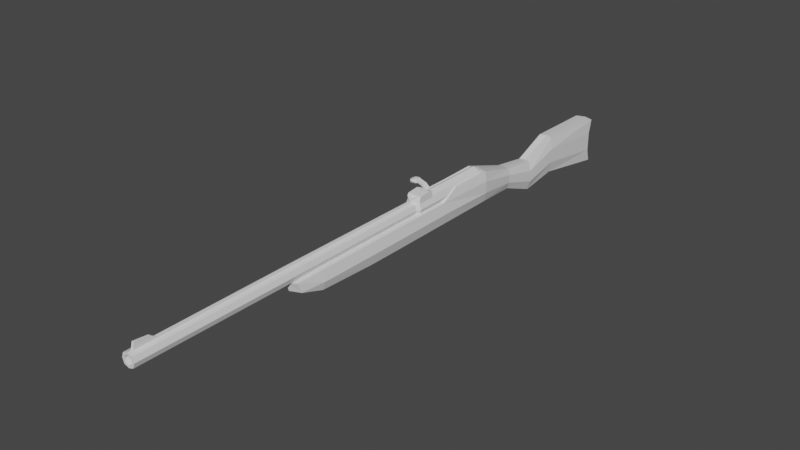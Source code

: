 # Source: rifle.blend  (saved by Blender 2.80.75; exported with 4.5.12 LTS)
import bpy
from mathutils import Matrix  # noqa: F401  (used for matrix-valued properties, if any)

bpy.ops.wm.read_factory_settings(use_empty=True)
scene = bpy.context.scene
scene.name = 'Scene'

# ---- collections
col_collection = bpy.data.collections.new('Collection'); scene.collection.children.link(col_collection)

# ---- materials (node trees are filled in below, after node groups)
mat_material = bpy.data.materials.new('Material')
mat_material.alpha_threshold = 0.0
mat_material.use_transparent_shadow = False
mat_material.line_color = (0.0, 0.0, 0.0, 1.0)

# ---- material node trees
mat_material.use_nodes = True; mat_material.node_tree.nodes.clear()
_N = mat_material.node_tree.nodes; _L = mat_material.node_tree.links
n0 = _N.new('ShaderNodeOutputMaterial'); n0.name = 'Material Output'; n0.location = (300, 300)
n1 = _N.new('ShaderNodeBsdfPrincipled'); n1.name = 'Principled BSDF'; n1.location = (10, 300)
n1.distribution = 'GGX'
n1.subsurface_method = 'BURLEY'
n1.inputs[2].default_value = 0.4
n1.inputs[3].default_value = 1.45
n1.inputs[27].default_value = (0.0, 0.0, 0.0, 1.0)
n1.inputs[28].default_value = 1.0
_L.new(n1.outputs[0], n0.inputs[0])
n0.is_active_output = True

# ---- world
world_world = bpy.data.worlds.new('World'); scene.world = world_world
world_world.use_nodes = True; world_world.node_tree.nodes.clear()
_N = world_world.node_tree.nodes; _L = world_world.node_tree.links
n0 = _N.new('ShaderNodeOutputWorld'); n0.name = 'World Output'; n0.location = (300, 300)
n1 = _N.new('ShaderNodeBackground'); n1.name = 'Background'; n1.location = (10, 300)
n1.inputs[0].default_value = (0.05088, 0.05088, 0.05088, 1.0)
_L.new(n1.outputs[0], n0.inputs[0])
n0.is_active_output = True
world_world.color = (0.05088, 0.05088, 0.05088)
world_world.use_sun_shadow = False
world_world.sun_shadow_jitter_overblur = 0.0

# ---- meshes
me_cube = bpy.data.meshes.new('Cube')
me_cube.from_pydata([(0.07654, -0.2727, -0.07597), (0.07499, 0.9576, -0.07906), (0.07654, -0.004881, -0.07755), (0.07654, -0.7087, -0.05847), (0.07654, 0.4951, -0.07754), (0.07448, 0.968, 0.1508), (0.09491, -0.266, 0.000433), (0.09441, 0.9567, -0.007639), (0.09491, -0.0007509, 0.000433), (0.09338, -0.7006, 0.002027), (0.09521, 0.4966, 0.001437), (0.07603, -0.8884, 0.001639), (0.07654, -0.2727, 0.07868), (0.09318, 0.9566, 0.0807), (0.07685, -0.004853, 0.08021), (0.07603, -0.7112, 0.07817), (0.08042, 0.4835, 0.08258), (0.0694, -0.9167, 0.07231), (0.0698, 0.6332, 0.1488), (0.04266, 1.298, -0.109), (0.04266, 1.298, 0.05211), (0.06052, 1.296, -0.05835), (0.06052, 1.296, 0.002598), (0.04239, 1.573, -0.2155), (0.04239, 1.573, 0.01227), (0.0659, 1.568, -0.1439), (0.0659, 1.568, -0.05676), (0.05221, 1.854, -0.1633), (0.05221, 1.854, 0.1172), (0.07109, 1.843, -0.07627), (0.07109, 1.843, 0.03167), (0.0694, 2.413, -0.248), (0.0694, 2.413, 0.09867), (0.07603, 2.377, -0.1496), (0.07603, 2.377, -0.006751), (0.0, -0.2958, -0.07667), (0.0, 0.9599, -0.07984), (0.0, -0.01915, -0.0783), (0.0, -0.7393, -0.05883), (0.0, 0.4897, -0.07829), (0.0, 0.9707, 0.1535), (0.0, -0.3025, 0.001145), (0.0, 0.9608, -0.007016), (0.0, -0.02328, 0.001145), (0.0, -0.7475, 0.002764), (0.0, 0.4881, -0.01331), (0.0, -0.9213, 0.002082), (0.0, -0.2958, 0.08033), (0.0, 0.9609, 0.08361), (0.0, -0.01917, 0.08193), (0.0, -0.7412, 0.07976), (0.0, 0.4782, 0.08488), (0.0, -0.9436, 0.07349), (0.0, 0.6315, 0.1514), (0.0, 1.305, -0.1104), (0.0, 1.305, 0.05355), (0.0, 1.307, -0.05912), (0.0, 1.307, 0.003543), (0.0, 1.586, -0.2185), (0.0, 1.586, 0.0129), (0.0, 1.59, -0.1472), (0.0, 1.59, -0.05772), (0.0, 1.873, -0.1667), (0.0, 1.873, 0.1183), (0.0, 1.872, -0.07938), (0.0, 1.872, 0.03138), (0.0, 2.434, -0.2513), (0.0, 2.434, 0.09946), (0.0, 2.403, -0.1523), (0.0, 2.403, -0.007268)], [], [(3, 9, 11), (0, 6, 9, 3), (1, 7, 10, 4), (4, 10, 8, 2), (2, 8, 6, 0), (9, 15, 17, 11), (6, 12, 15, 9), (7, 13, 16, 10), (10, 16, 14, 8), (8, 14, 12, 6), (13, 5, 18, 16), (13, 22, 20, 5), (7, 21, 22, 13), (1, 19, 21, 7), (22, 26, 24, 20), (21, 25, 26, 22), (19, 23, 25, 21), (26, 30, 28, 24), (25, 29, 30, 26), (23, 27, 29, 25), (30, 34, 32, 28), (29, 33, 34, 30), (27, 31, 33, 29), (38, 46, 44), (35, 38, 44, 41), (36, 39, 45, 42), (39, 37, 43, 45), (37, 35, 41, 43), (44, 46, 52, 50), (41, 44, 50, 47), (42, 45, 51, 48), (45, 43, 49, 51), (43, 41, 47, 49), (48, 51, 53, 40), (48, 40, 55, 57), (42, 48, 57, 56), (36, 42, 56, 54), (57, 55, 59, 61), (56, 57, 61, 60), (54, 56, 60, 58), (61, 59, 63, 65), (60, 61, 65, 64), (58, 60, 64, 62), (65, 63, 67, 69), (64, 65, 69, 68), (62, 64, 68, 66), (16, 18, 53, 51), (23, 19, 54, 58), (17, 15, 50, 52), (19, 1, 36, 54), (33, 31, 66, 68), (11, 17, 52, 46), (34, 33, 68, 69), (1, 4, 39, 36), (32, 34, 69, 67), (2, 0, 35, 37), (28, 32, 67, 63), (24, 28, 63, 59), (20, 24, 59, 55), (0, 3, 38, 35), (12, 14, 49, 47), (5, 20, 55, 40), (3, 11, 46, 38), (4, 2, 37, 39), (15, 12, 47, 50), (18, 5, 40, 53), (31, 27, 62, 66), (14, 16, 51, 49), (27, 23, 58, 62)])
_uv = me_cube.uv_layers.new(name='UVMap')
_uv.uv.foreach_set('vector', [0.0, 0.0, 0.0, 0.0, 0.0, 0.0, 0.0, 0.0, 0.0, 0.0, 0.0, 0.0, 0.0, 0.0, 0.0, 0.0, 0.0, 0.0, 0.0, 0.0, 0.0, 0.0, 0.0, 0.0, 0.0, 0.0, 0.0, 0.0, 0.0, 0.0, 0.0, 0.0, 0.0, 0.0, 0.0, 0.0, 0.0, 0.0, 0.0, 0.0, 0.0, 0.0, 0.0, 0.0, 0.0, 0.0, 0.0, 0.0, 0.0, 0.0, 0.0, 0.0, 0.0, 0.0, 0.0, 0.0, 0.0, 0.0, 0.0, 0.0, 0.0, 0.0, 0.0, 0.0, 0.0, 0.0, 0.0, 0.0, 0.0, 0.0, 0.0, 0.0, 0.0, 0.0, 0.0, 0.0, 0.0, 0.0, 0.0, 0.0, 0.0, 0.0, 0.0, 0.0, 0.0, 0.0, 0.0, 0.0, 0.0, 0.0, 0.0, 0.0, 0.0, 0.0, 0.0, 0.0, 0.0, 0.0, 0.0, 0.0, 0.0, 0.0, 0.0, 0.0, 0.0, 0.0, 0.0, 0.0, 0.0, 0.0, 0.0, 0.0, 0.0, 0.0, 0.0, 0.0, 0.0, 0.0, 0.0, 0.0, 0.0, 0.0, 0.0, 0.0, 0.0, 0.0, 0.0, 0.0, 0.0, 0.0, 0.0, 0.0, 0.0, 0.0, 0.0, 0.0, 0.0, 0.0, 0.0, 0.0, 0.0, 0.0, 0.0, 0.0, 0.0, 0.0, 0.0, 0.0, 0.0, 0.0, 0.0, 0.0, 0.0, 0.0, 0.0, 0.0, 0.0, 0.0, 0.0, 0.0, 0.0, 0.0, 0.0, 0.0, 0.0, 0.0, 0.0, 0.0, 0.0, 0.0, 0.0, 0.0, 0.0, 0.0, 0.0, 0.0, 0.0, 0.0, 0.0, 0.0, 0.0, 0.0, 0.0, 0.0, 0.0, 0.0, 0.0, 0.0, 0.0, 0.0, 0.0, 0.0, 0.0, 0.0, 0.0, 0.0, 0.0, 0.0, 0.0, 0.0, 0.0, 0.0, 0.0, 0.0, 0.0, 0.0, 0.0, 0.0, 0.0, 0.0, 0.0, 0.0, 0.0, 0.0, 0.0, 0.0, 0.0, 0.0, 0.0, 0.0, 0.0, 0.0, 0.0, 0.0, 0.0, 0.0, 0.0, 0.0, 0.0, 0.0, 0.0, 0.0, 0.0, 0.0, 0.0, 0.0, 0.0, 0.0, 0.0, 0.0, 0.0, 0.0, 0.0, 0.0, 0.0, 0.0, 0.0, 0.0, 0.0, 0.0, 0.0, 0.0, 0.0, 0.0, 0.0, 0.0, 0.0, 0.0, 0.0, 0.0, 0.0, 0.0, 0.0, 0.0, 0.0, 0.0, 0.0, 0.0, 0.0, 0.0, 0.0, 0.0, 0.0, 0.0, 0.0, 0.0, 0.0, 0.0, 0.0, 0.0, 0.0, 0.0, 0.0, 0.0, 0.0, 0.0, 0.0, 0.0, 0.0, 0.0, 0.0, 0.0, 0.0, 0.0, 0.0, 0.0, 0.0, 0.0, 0.0, 0.0, 0.0, 0.0, 0.0, 0.0, 0.0, 0.0, 0.0, 0.0, 0.0, 0.0, 0.0, 0.0, 0.0, 0.0, 0.0, 0.0, 0.0, 0.0, 0.0, 0.0, 0.0, 0.0, 0.0, 0.0, 0.0, 0.0, 0.0, 0.0, 0.0, 0.0, 0.0, 0.0, 0.0, 0.0, 0.0, 0.0, 0.0, 0.0, 0.0, 0.0, 0.0, 0.0, 0.0, 0.0, 0.0, 0.0, 0.0, 0.0, 0.0, 0.0, 0.0, 0.0, 0.0, 0.0, 0.0, 0.0, 0.0, 0.0, 0.0, 0.0, 0.0, 0.0, 0.0, 0.0, 0.0, 0.0, 0.0, 0.0, 0.0, 0.0, 0.0, 0.0, 0.0, 0.0, 0.0, 0.0, 0.0, 0.0, 0.0, 0.0, 0.0, 0.0, 0.0, 0.0, 0.0, 0.0, 0.0, 0.0, 0.0, 0.0, 0.0, 0.0, 0.0, 0.0, 0.0, 0.0, 0.0, 0.0, 0.0, 0.0, 0.0, 0.0, 0.0, 0.0, 0.0, 0.0, 0.0, 0.0, 0.0, 0.0, 0.0, 0.0, 0.0, 0.0, 0.0, 0.0, 0.0, 0.0, 0.0, 0.0, 0.0, 0.0, 0.0, 0.0, 0.0, 0.0, 0.0, 0.0, 0.0, 0.0, 0.0, 0.0, 0.0, 0.0, 0.0, 0.0, 0.0, 0.0, 0.0, 0.0, 0.0, 0.0, 0.0, 0.0, 0.0, 0.0, 0.0, 0.0, 0.0, 0.0, 0.0, 0.0, 0.0, 0.0, 0.0, 0.0, 0.0, 0.0, 0.0, 0.0, 0.0, 0.0, 0.0, 0.0, 0.0, 0.0, 0.0, 0.0, 0.0, 0.0, 0.0, 0.0, 0.0, 0.0, 0.0, 0.0, 0.0, 0.0, 0.0, 0.0, 0.0, 0.0, 0.0, 0.0, 0.0, 0.0, 0.0, 0.0, 0.0, 0.0, 0.0, 0.0, 0.0, 0.0, 0.0, 0.0, 0.0, 0.0, 0.0, 0.0, 0.0, 0.0, 0.0, 0.0, 0.0, 0.0, 0.0, 0.0, 0.0, 0.0, 0.0, 0.0, 0.0, 0.0, 0.0, 0.0, 0.0, 0.0, 0.0, 0.0, 0.0, 0.0, 0.0, 0.0, 0.0, 0.0, 0.0, 0.0, 0.0, 0.0, 0.0, 0.0, 0.0, 0.0, 0.0, 0.0, 0.0, 0.0, 0.0, 0.0, 0.0, 0.0, 0.0, 0.0, 0.0, 0.0, 0.0, 0.0])
me_cube.materials.append(mat_material)
me_cube.use_remesh_preserve_volume = False
me_cube.use_remesh_preserve_attributes = False
me_cube.use_mirror_vertex_groups = False
me_cube.update()
me_cube_001 = bpy.data.meshes.new('Cube.001')
me_cube_001.from_pydata([(-0.4742, -7.575, -0.4742), (-0.4742, -7.575, 0.4742), (-0.4742, 0.8259, -0.4742), (-0.4742, 0.8259, 0.4742), (0.4742, -7.575, -0.4742), (0.4742, -7.575, 0.4742), (0.4742, 0.8259, -0.4742), (0.4742, 0.8259, 0.4742), (-0.5021, -3.084, -0.5021), (-0.6391, -7.575, 5.18e-15), (-0.5021, -3.084, 0.5021), (-0.6391, 0.8259, 5.18e-15), (2.192e-09, 0.8259, -0.6391), (2.192e-09, 0.8259, 0.6391), (0.6391, 0.8259, 5.18e-15), (0.5021, -3.084, -0.5021), (0.5021, -3.084, 0.5021), (0.6391, -7.575, 5.18e-15), (2.192e-09, -7.575, -0.6391), (2.192e-09, -7.575, 0.6391), (2.192e-09, -3.084, 0.6657), (2.192e-09, -3.084, -0.6657), (-0.6475, 0.9276, 0.6475), (0.6657, -3.084, 5.18e-15), (-0.6475, 0.9276, -0.6475), (-0.6657, -3.084, 5.18e-15), (0.6475, 0.9276, -0.6475), (0.6475, 0.9276, 0.6475), (-0.8727, 0.9276, 4.357e-08), (2.993e-09, 0.9276, -0.8727), (2.993e-09, 0.9276, 0.8727), (0.8727, 0.9276, 4.357e-08), (-0.6475, 3.343, 0.6475), (-0.6475, 3.343, -0.6475), (0.6475, 3.343, -0.6475), (0.6475, 3.343, 0.6475), (-0.8727, 3.343, 4.357e-08), (2.993e-09, 3.343, -0.8727), (2.993e-09, 3.343, 0.8727), (0.8727, 3.343, 4.357e-08), (-0.4478, 3.535, 0.4478), (-0.4478, 3.535, -0.4478), (0.4478, 3.535, -0.4478), (0.4478, 3.535, 0.4478), (-0.6036, 3.535, 3.014e-08), (2.07e-09, 3.535, -0.6036), (2.07e-09, 3.535, 0.6036), (0.6036, 3.535, 3.014e-08), (-0.3112, -7.575, -0.3112), (-0.3112, -7.575, 0.3112), (0.3112, -7.575, -0.3112), (0.3112, -7.575, 0.3112), (-0.4195, -7.575, -4.097e-08), (0.4195, -7.575, -4.097e-08), (1.627e-09, -7.575, -0.4195), (1.627e-09, -7.575, 0.4195), (-0.3112, 0.9255, -0.3112), (-0.3112, 0.9255, 0.3112), (0.3112, 0.9255, -0.3112), (0.3112, 0.9255, 0.3112), (-0.4195, 0.9255, -4.097e-08), (0.4195, 0.9255, -4.097e-08), (1.627e-09, 0.9255, -0.4195), (1.627e-09, 0.9255, 0.4195), (-0.6475, 1.56, 0.6475), (-0.8727, 1.56, 4.357e-08), (2.993e-09, 1.56, 0.8727), (-0.6475, 1.56, -0.6475), (2.993e-09, 1.56, -0.8727), (0.6475, 1.56, -0.6475), (0.8727, 1.56, 4.357e-08), (0.6475, 1.56, 0.6475), (-0.6475, 1.732, 0.6475), (2.993e-09, 1.732, 0.8727), (-0.6475, 1.732, -0.6475), (0.6475, 1.732, -0.6475), (-0.8727, 1.732, 4.357e-08), (2.993e-09, 1.732, -0.8727), (0.8727, 1.732, 4.357e-08), (0.6475, 1.732, 0.6475), (-0.3237, 3.343, 0.7601), (-0.3237, 1.56, 0.7601), (-0.3237, 1.732, 0.7601), (-0.5625, 3.343, 0.4818), (-0.5625, 1.56, 0.4818), (-0.7358, 1.56, -0.01649), (-0.5625, 1.732, 0.4818), (-0.7358, 1.732, -0.01649), (-0.3133, 3.343, 0.5685), (-0.3133, 1.56, 0.5685), (-0.3133, 1.732, 0.5685)], [], [(25, 10, 3, 11), (12, 2, 24, 29), (23, 16, 5, 17), (13, 7, 27, 30), (21, 15, 4, 18), (20, 10, 1, 19), (16, 20, 19, 5), (7, 13, 20, 16), (13, 3, 10, 20), (8, 21, 18, 0), (2, 12, 21, 8), (12, 6, 15, 21), (3, 13, 30, 22), (9, 0, 48, 52), (2, 11, 28, 24), (15, 23, 17, 4), (6, 14, 23, 15), (14, 7, 16, 23), (6, 12, 29, 26), (11, 3, 22, 28), (7, 14, 31, 27), (8, 25, 11, 2), (0, 9, 25, 8), (9, 1, 10, 25), (76, 72, 32, 36), (14, 6, 26, 31), (36, 32, 40, 44), (77, 74, 33, 37), (78, 75, 34, 39), (75, 77, 37, 34), (74, 76, 36, 33), (79, 78, 39, 35), (73, 79, 35, 38), (44, 40, 46, 43, 47, 42, 45, 41), (32, 80, 38, 46, 40), (37, 33, 41, 45), (39, 34, 42, 47), (34, 37, 45, 42), (35, 39, 47, 43), (33, 36, 44, 41), (38, 35, 43, 46), (52, 48, 56, 60), (0, 18, 54, 48), (19, 1, 49, 55), (4, 17, 53, 50), (5, 19, 55, 51), (1, 9, 52, 49), (17, 5, 51, 53), (18, 4, 50, 54), (61, 59, 63, 57, 60, 56, 62, 58), (54, 50, 58, 62), (49, 52, 60, 57), (51, 55, 63, 59), (53, 51, 59, 61), (55, 49, 57, 63), (50, 53, 61, 58), (48, 54, 62, 56), (30, 27, 71, 66), (27, 31, 70, 71), (24, 28, 65, 67), (26, 29, 68, 69), (31, 26, 69, 70), (29, 24, 67, 68), (22, 30, 66, 81, 64), (28, 22, 64, 65), (66, 71, 79, 73), (71, 70, 78, 79), (67, 65, 76, 74), (69, 68, 77, 75), (70, 69, 75, 78), (68, 67, 74, 77), (81, 82, 90, 89), (38, 80, 82, 73), (73, 82, 81, 66), (86, 87, 85, 84, 89, 90, 88, 83), (64, 81, 89, 84), (76, 65, 85, 87), (32, 72, 86, 83), (72, 76, 87, 86), (65, 64, 84, 85), (82, 80, 88, 90), (80, 32, 83, 88)])
_uv = me_cube_001.uv_layers.new(name='UVMap')
_uv.uv.foreach_set('vector', [0.5, 0.125, 0.625, 0.125, 0.625, 0.25, 0.5, 0.25, 0.25, 0.5, 0.125, 0.5, 0.125, 0.5, 0.25, 0.5, 0.5, 0.625, 0.625, 0.625, 0.625, 0.75, 0.5, 0.75, 0.75, 0.5, 0.625, 0.5, 0.625, 0.5, 0.75, 0.5, 0.25, 0.625, 0.375, 0.625, 0.375, 0.75, 0.25, 0.75, 0.75, 0.625, 0.875, 0.625, 0.875, 0.75, 0.75, 0.75, 0.625, 0.625, 0.75, 0.625, 0.75, 0.75, 0.625, 0.75, 0.625, 0.5, 0.75, 0.5, 0.75, 0.625, 0.625, 0.625, 0.75, 0.5, 0.875, 0.5, 0.875, 0.625, 0.75, 0.625, 0.125, 0.625, 0.25, 0.625, 0.25, 0.75, 0.125, 0.75, 0.125, 0.5, 0.25, 0.5, 0.25, 0.625, 0.125, 0.625, 0.25, 0.5, 0.375, 0.5, 0.375, 0.625, 0.25, 0.625, 0.875, 0.5, 0.75, 0.5, 0.75, 0.5, 0.875, 0.5, 0.5, 0.0, 0.375, 0.0, 0.375, 0.0, 0.5, 0.0, 0.375, 0.25, 0.5, 0.25, 0.5, 0.25, 0.375, 0.25, 0.375, 0.625, 0.5, 0.625, 0.5, 0.75, 0.375, 0.75, 0.375, 0.5, 0.5, 0.5, 0.5, 0.625, 0.375, 0.625, 0.5, 0.5, 0.625, 0.5, 0.625, 0.625, 0.5, 0.625, 0.375, 0.5, 0.25, 0.5, 0.25, 0.5, 0.375, 0.5, 0.5, 0.25, 0.625, 0.25, 0.625, 0.25, 0.5, 0.25, 0.625, 0.5, 0.5, 0.5, 0.5, 0.5, 0.625, 0.5, 0.375, 0.125, 0.5, 0.125, 0.5, 0.25, 0.375, 0.25, 0.375, 0.0, 0.5, 0.0, 0.5, 0.125, 0.375, 0.125, 0.5, 0.0, 0.625, 0.0, 0.625, 0.125, 0.5, 0.125, 0.5, 0.25, 0.625, 0.25, 0.625, 0.25, 0.5, 0.25, 0.5, 0.5, 0.375, 0.5, 0.375, 0.5, 0.5, 0.5, 0.5, 0.25, 0.625, 0.25, 0.625, 0.25, 0.5, 0.25, 0.25, 0.5, 0.125, 0.5, 0.125, 0.5, 0.25, 0.5, 0.5, 0.5, 0.375, 0.5, 0.375, 0.5, 0.5, 0.5, 0.375, 0.5, 0.25, 0.5, 0.25, 0.5, 0.375, 0.5, 0.375, 0.25, 0.5, 0.25, 0.5, 0.25, 0.375, 0.25, 0.625, 0.5, 0.5, 0.5, 0.5, 0.5, 0.625, 0.5, 0.75, 0.5, 0.625, 0.5, 0.625, 0.5, 0.75, 0.5, 0.5, 0.25, 0.625, 0.25, 0.625, 0.375, 0.625, 0.5, 0.5, 0.5, 0.375, 0.5, 0.375, 0.375, 0.375, 0.25, 0.875, 0.5, 0.8125, 0.5, 0.75, 0.5, 0.75, 0.5, 0.875, 0.5, 0.25, 0.5, 0.125, 0.5, 0.125, 0.5, 0.25, 0.5, 0.5, 0.5, 0.375, 0.5, 0.375, 0.5, 0.5, 0.5, 0.375, 0.5, 0.25, 0.5, 0.25, 0.5, 0.375, 0.5, 0.625, 0.5, 0.5, 0.5, 0.5, 0.5, 0.625, 0.5, 0.375, 0.25, 0.5, 0.25, 0.5, 0.25, 0.375, 0.25, 0.75, 0.5, 0.625, 0.5, 0.625, 0.5, 0.75, 0.5, 0.5, 0.0, 0.375, 0.0, 0.375, 0.0, 0.5, 0.0, 0.125, 0.75, 0.25, 0.75, 0.25, 0.75, 0.125, 0.75, 0.75, 0.75, 0.875, 0.75, 0.875, 0.75, 0.75, 0.75, 0.375, 0.75, 0.5, 0.75, 0.5, 0.75, 0.375, 0.75, 0.625, 0.75, 0.75, 0.75, 0.75, 0.75, 0.625, 0.75, 0.625, 0.0, 0.5, 0.0, 0.5, 0.0, 0.625, 0.0, 0.5, 0.75, 0.625, 0.75, 0.625, 0.75, 0.5, 0.75, 0.25, 0.75, 0.375, 0.75, 0.375, 0.75, 0.25, 0.75, 0.5, 0.75, 0.625, 0.75, 0.625, 0.875, 0.625, 1.0, 0.5, 1.0, 0.375, 1.0, 0.375, 0.875, 0.375, 0.75, 0.25, 0.75, 0.375, 0.75, 0.375, 0.75, 0.25, 0.75, 0.625, 0.0, 0.5, 0.0, 0.5, 0.0, 0.625, 0.0, 0.625, 0.75, 0.75, 0.75, 0.75, 0.75, 0.625, 0.75, 0.5, 0.75, 0.625, 0.75, 0.625, 0.75, 0.5, 0.75, 0.75, 0.75, 0.875, 0.75, 0.875, 0.75, 0.75, 0.75, 0.375, 0.75, 0.5, 0.75, 0.5, 0.75, 0.375, 0.75, 0.125, 0.75, 0.25, 0.75, 0.25, 0.75, 0.125, 0.75, 0.75, 0.5, 0.625, 0.5, 0.625, 0.5, 0.75, 0.5, 0.625, 0.5, 0.5, 0.5, 0.5, 0.5, 0.625, 0.5, 0.375, 0.25, 0.5, 0.25, 0.5, 0.25, 0.375, 0.25, 0.375, 0.5, 0.25, 0.5, 0.25, 0.5, 0.375, 0.5, 0.5, 0.5, 0.375, 0.5, 0.375, 0.5, 0.5, 0.5, 0.25, 0.5, 0.125, 0.5, 0.125, 0.5, 0.25, 0.5, 0.875, 0.5, 0.75, 0.5, 0.75, 0.5, 0.8125, 0.5, 0.875, 0.5, 0.5, 0.25, 0.625, 0.25, 0.625, 0.25, 0.5, 0.25, 0.75, 0.5, 0.625, 0.5, 0.625, 0.5, 0.75, 0.5, 0.625, 0.5, 0.5, 0.5, 0.5, 0.5, 0.625, 0.5, 0.375, 0.25, 0.5, 0.25, 0.5, 0.25, 0.375, 0.25, 0.375, 0.5, 0.25, 0.5, 0.25, 0.5, 0.375, 0.5, 0.5, 0.5, 0.375, 0.5, 0.375, 0.5, 0.5, 0.5, 0.25, 0.5, 0.125, 0.5, 0.125, 0.5, 0.25, 0.5, 0.8125, 0.5, 0.0, 0.0, 0.0, 0.0, 0.8125, 0.5, 0.75, 0.5, 0.8125, 0.5, 0.0, 0.0, 0.75, 0.5, 0.75, 0.5, 0.0, 0.0, 0.8125, 0.5, 0.75, 0.5, 0.625, 0.25, 0.5, 0.25, 0.5, 0.25, 0.625, 0.25, 0.8125, 0.5, 0.0, 0.0, 0.8125, 0.5, 0.875, 0.5, 0.875, 0.5, 0.8125, 0.5, 0.8125, 0.5, 0.875, 0.5, 0.5, 0.25, 0.5, 0.25, 0.5, 0.25, 0.5, 0.25, 0.625, 0.25, 0.625, 0.25, 0.625, 0.25, 0.625, 0.25, 0.625, 0.25, 0.5, 0.25, 0.5, 0.25, 0.625, 0.25, 0.5, 0.25, 0.625, 0.25, 0.625, 0.25, 0.5, 0.25, 0.0, 0.0, 0.8125, 0.5, 0.8125, 0.5, 0.0, 0.0, 0.8125, 0.5, 0.875, 0.5, 0.875, 0.5, 0.8125, 0.5])
me_cube_001.use_remesh_preserve_volume = False
me_cube_001.use_remesh_preserve_attributes = False
me_cube_001.use_mirror_vertex_groups = False
me_cube_001.update()
me_cube_002 = bpy.data.meshes.new('Cube.002')
me_cube_002.from_pydata([(-1.0, -1.0, -1.0), (-1.0, -1.0, -0.1529), (-1.0, 1.482, -1.0), (-1.0, 1.482, 0.1178), (1.0, -1.0, -1.0), (1.0, -1.0, -0.1529), (1.0, 1.482, -1.0), (1.0, 1.482, 0.1178), (-0.1641, -1.716, -0.8709), (-0.1641, -1.716, -0.3897), (0.1641, -1.716, -0.8709), (0.1641, -1.716, -0.3897), (-0.1641, -41.75, -0.8709), (-0.1641, -41.75, -0.3897), (0.1641, -41.75, -0.8709), (0.1641, -41.75, -0.3897), (-0.1641, -42.42, -0.8709), (-0.1641, -42.42, 0.07275), (0.1641, -42.42, -0.8709), (0.1641, -42.42, 0.07275), (-0.1641, -44.74, -0.8709), (-0.1641, -44.43, 0.304), (0.1641, -44.74, -0.8709), (0.1641, -44.43, 0.304), (0.0, 1.482, -0.1529), (0.0, -1.0, -0.1529), (-1.0, 0.8616, 0.3322), (0.5, 1.482, 0.1178), (1.0, -0.8194, 0.1517), (-0.5, -1.0, -0.04066), (-1.0, -0.8194, 0.1517), (-0.5, 1.482, 0.1178), (1.0, 0.8616, 0.3322), (0.5, -1.0, -0.04066), (-0.5, 0.8616, 0.3322), (0.5, 0.8616, 0.3322), (0.5, -0.8194, 0.1517), (-0.5, -0.8194, 0.1517)], [(35, 36), (34, 37), (24, 25)], [(0, 1, 30, 26, 3, 2), (2, 3, 31, 24, 27, 7, 6), (6, 7, 32, 28, 5, 4), (1, 0, 8, 9), (2, 6, 4, 0), (37, 30, 1, 29), (9, 8, 12, 13), (0, 4, 10, 8), (5, 33, 25, 29, 1, 9, 11), (4, 5, 11, 10), (12, 14, 18, 16), (11, 9, 13, 15), (10, 11, 15, 14), (8, 10, 14, 12), (19, 17, 21, 23), (13, 12, 16, 17), (15, 13, 17, 19), (14, 15, 19, 18), (22, 23, 21, 20), (18, 19, 23, 22), (16, 18, 22, 20), (17, 16, 20, 21), (30, 37, 29, 25, 33, 36, 28, 32, 35, 27, 24, 31, 34, 26), (31, 3, 26, 34), (7, 27, 35, 32), (28, 36, 33, 5)])
_uv = me_cube_002.uv_layers.new(name='UVMap')
_uv.uv.foreach_set('vector', [0.375, 0.0, 0.625, 0.0, 0.625, 0.0625, 0.625, 0.1875, 0.625, 0.25, 0.375, 0.25, 0.375, 0.25, 0.625, 0.25, 0.625, 0.3125, 0.625, 0.375, 0.625, 0.4375, 0.625, 0.5, 0.375, 0.5, 0.375, 0.5, 0.625, 0.5, 0.625, 0.5625, 0.625, 0.6875, 0.625, 0.75, 0.375, 0.75, 0.625, 0.0, 0.375, 0.0, 0.375, 0.0, 0.625, 0.0, 0.125, 0.5, 0.375, 0.5, 0.375, 0.75, 0.125, 0.75, 0.8125, 0.6875, 0.875, 0.6875, 0.875, 0.75, 0.8125, 0.75, 0.625, 0.0, 0.375, 0.0, 0.375, 0.0, 0.625, 0.0, 0.125, 0.75, 0.375, 0.75, 0.375, 0.75, 0.125, 0.75, 0.625, 0.75, 0.6875, 0.75, 0.75, 0.75, 0.8125, 0.75, 0.875, 0.75, 0.875, 0.75, 0.625, 0.75, 0.375, 0.75, 0.625, 0.75, 0.625, 0.75, 0.375, 0.75, 0.125, 0.75, 0.375, 0.75, 0.375, 0.75, 0.125, 0.75, 0.625, 0.75, 0.875, 0.75, 0.875, 0.75, 0.625, 0.75, 0.375, 0.75, 0.625, 0.75, 0.625, 0.75, 0.375, 0.75, 0.125, 0.75, 0.375, 0.75, 0.375, 0.75, 0.125, 0.75, 0.625, 0.75, 0.875, 0.75, 0.875, 0.75, 0.625, 0.75, 0.625, 0.0, 0.375, 0.0, 0.375, 0.0, 0.625, 0.0, 0.625, 0.75, 0.875, 0.75, 0.875, 0.75, 0.625, 0.75, 0.375, 0.75, 0.625, 0.75, 0.625, 0.75, 0.375, 0.75, 0.375, 0.75, 0.625, 0.75, 0.625, 1.0, 0.375, 1.0, 0.375, 0.75, 0.625, 0.75, 0.625, 0.75, 0.375, 0.75, 0.125, 0.75, 0.375, 0.75, 0.375, 0.75, 0.125, 0.75, 0.625, 0.0, 0.375, 0.0, 0.375, 0.0, 0.625, 0.0, 0.875, 0.6875, 0.8125, 0.6875, 0.8125, 0.75, 0.75, 0.75, 0.6875, 0.75, 0.6875, 0.6875, 0.625, 0.6875, 0.625, 0.5625, 0.6875, 0.5625, 0.6875, 0.5, 0.75, 0.5, 0.8125, 0.5, 0.8125, 0.5625, 0.875, 0.5625, 0.8125, 0.5, 0.875, 0.5, 0.875, 0.5625, 0.8125, 0.5625, 0.625, 0.5, 0.6875, 0.5, 0.6875, 0.5625, 0.625, 0.5625, 0.625, 0.6875, 0.6875, 0.6875, 0.6875, 0.75, 0.625, 0.75])
me_cube_002.use_remesh_preserve_volume = False
me_cube_002.use_remesh_preserve_attributes = False
me_cube_002.use_mirror_vertex_groups = False
me_cube_002.update()
me_cube_004 = bpy.data.meshes.new('Cube.004')
me_cube_004.from_pydata([(-2.525, -0.8787, -1.0), (-2.525, -0.8787, -0.1293), (-2.525, 1.121, -1.0), (-2.525, 1.121, -0.1293), (-1.58, -0.8787, -1.0), (1.0, -0.8787, -0.1293), (1.0, 1.121, -1.0), (1.0, 1.121, -0.1293), (-3.409, -0.8787, -1.664), (-3.763, -0.8787, -1.048), (-3.409, 1.121, -1.664), (-3.763, 1.121, -1.048), (-3.632, -1.238, -2.272), (-4.113, -1.238, -1.435), (-3.632, 1.481, -2.272), (-4.113, 1.481, -1.435), (-4.489, -1.239, -3.764), (-4.971, -1.239, -2.927), (-4.489, 1.481, -3.764), (-4.971, 1.481, -2.927), (-3.616, 0.1213, -2.52), (-3.936, -1.684, -1.964), (-4.255, 0.1213, -1.408), (-3.936, 1.926, -1.964), (-4.503, 0.1213, -3.861), (-4.765, -1.359, -3.406), (-5.027, 0.1213, -2.95), (-4.765, 1.601, -3.406), (-4.07, 1.598, -3.106), (-4.593, 1.598, -2.197), (-4.593, -1.356, -2.197), (-4.07, -1.356, -3.106), (-4.016, 0.1213, -3.231), (-4.664, 0.1213, -2.103), (-4.34, -1.71, -2.667), (-4.857, 0.1213, -3.566), (-4.34, 1.953, -2.667)], [], [(1, 3, 11, 9), (2, 3, 7, 6), (6, 7, 5, 4), (4, 5, 1, 0), (2, 6, 4, 0), (7, 3, 1, 5), (9, 11, 15, 22, 13), (2, 0, 8, 10), (3, 2, 10, 11), (0, 1, 9, 8), (36, 28, 18, 27), (10, 8, 12, 20, 14), (11, 10, 14, 23, 15), (8, 9, 13, 21, 12), (35, 26, 19, 27), (34, 30, 17, 25), (33, 29, 19, 26), (32, 31, 16, 24), (28, 32, 24, 18), (14, 20, 32, 28), (20, 12, 31, 32), (30, 33, 26, 17), (13, 22, 33, 30), (22, 15, 29, 33), (31, 34, 25, 16), (12, 21, 34, 31), (21, 13, 30, 34), (24, 35, 27, 18), (16, 25, 35, 24), (25, 17, 26, 35), (29, 36, 27, 19), (15, 23, 36, 29), (23, 14, 28, 36)])
_uv = me_cube_004.uv_layers.new(name='UVMap')
_uv.uv.foreach_set('vector', [0.875, 0.75, 0.875, 0.5, 0.875, 0.5, 0.875, 0.75, 0.375, 0.25, 0.625, 0.25, 0.625, 0.5, 0.375, 0.5, 0.375, 0.5, 0.625, 0.5, 0.625, 0.75, 0.375, 0.75, 0.375, 0.75, 0.625, 0.75, 0.625, 1.0, 0.375, 1.0, 0.125, 0.5, 0.375, 0.5, 0.375, 0.75, 0.125, 0.75, 0.625, 0.5, 0.875, 0.5, 0.875, 0.75, 0.625, 0.75, 0.875, 0.75, 0.875, 0.5, 0.875, 0.5, 0.875, 0.625, 0.875, 0.75, 0.125, 0.5, 0.125, 0.75, 0.125, 0.75, 0.125, 0.5, 0.625, 0.25, 0.375, 0.25, 0.375, 0.25, 0.625, 0.25, 0.375, 1.0, 0.625, 1.0, 0.625, 1.0, 0.375, 1.0, 0.5, 0.25, 0.375, 0.25, 0.375, 0.25, 0.5, 0.25, 0.125, 0.5, 0.125, 0.75, 0.125, 0.75, 0.125, 0.625, 0.125, 0.5, 0.625, 0.25, 0.375, 0.25, 0.375, 0.25, 0.5, 0.25, 0.625, 0.25, 0.375, 1.0, 0.625, 1.0, 0.625, 1.0, 0.5, 1.0, 0.375, 1.0, 0.5, 0.125, 0.625, 0.125, 0.625, 0.25, 0.5, 0.25, 0.5, 1.0, 0.625, 1.0, 0.625, 1.0, 0.5, 1.0, 0.875, 0.625, 0.875, 0.5, 0.875, 0.5, 0.875, 0.625, 0.125, 0.625, 0.125, 0.75, 0.125, 0.75, 0.125, 0.625, 0.125, 0.5, 0.125, 0.625, 0.125, 0.625, 0.125, 0.5, 0.125, 0.5, 0.125, 0.625, 0.125, 0.625, 0.125, 0.5, 0.125, 0.625, 0.125, 0.75, 0.125, 0.75, 0.125, 0.625, 0.875, 0.75, 0.875, 0.625, 0.875, 0.625, 0.875, 0.75, 0.875, 0.75, 0.875, 0.625, 0.875, 0.625, 0.875, 0.75, 0.875, 0.625, 0.875, 0.5, 0.875, 0.5, 0.875, 0.625, 0.375, 1.0, 0.5, 1.0, 0.5, 1.0, 0.375, 1.0, 0.375, 1.0, 0.5, 1.0, 0.5, 1.0, 0.375, 1.0, 0.5, 1.0, 0.625, 1.0, 0.625, 1.0, 0.5, 1.0, 0.375, 0.125, 0.5, 0.125, 0.5, 0.25, 0.375, 0.25, 0.375, 0.0, 0.5, 0.0, 0.5, 0.125, 0.375, 0.125, 0.5, 0.0, 0.625, 0.0, 0.625, 0.125, 0.5, 0.125, 0.625, 0.25, 0.5, 0.25, 0.5, 0.25, 0.625, 0.25, 0.625, 0.25, 0.5, 0.25, 0.5, 0.25, 0.625, 0.25, 0.5, 0.25, 0.375, 0.25, 0.375, 0.25, 0.5, 0.25])
me_cube_004.use_remesh_preserve_volume = False
me_cube_004.use_remesh_preserve_attributes = False
me_cube_004.use_mirror_vertex_groups = False
me_cube_004.update()

# ---- objects
ob_cube = bpy.data.objects.new('Cube', me_cube)
ob_cube_001 = bpy.data.objects.new('Cube.001', me_cube_001)
ob_cube_002 = bpy.data.objects.new('Cube.002', me_cube_002)
ob_cube_003 = bpy.data.objects.new('Cube.003', me_cube_004)

# ---- transforms, parenting, visibility, modifiers, constraints
ob_cube.location = (0.0, 0.0, 0.0)
ob_cube.lock_rotations_4d = False
ob_cube.empty_display_type = 'ARROWS'
ob_cube.lineart.crease_threshold = 0.0
_m = ob_cube.modifiers.new('Mirror', 'MIRROR')
ob_cube_001.location = (0.0, 0.0, 0.115)
ob_cube_001.scale = (0.07678, 0.277, 0.07678)
ob_cube_001.lineart.crease_threshold = 0.0
ob_cube_002.location = (0.0, 0.3118, 0.1934)
ob_cube_002.scale = (0.05327, 0.05327, 0.05327)
ob_cube_002.lineart.crease_threshold = 0.0
ob_cube_003.location = (-0.000263, 0.4522, 0.1463)
ob_cube_003.rotation_euler = (-0.01296, 0.7037, -0.003378)
ob_cube_003.scale = (0.03424, 0.01969, 0.01969)
ob_cube_003.lineart.crease_threshold = 0.0

# ---- collection membership
col_collection.objects.link(ob_cube)
col_collection.objects.link(ob_cube_001)
col_collection.objects.link(ob_cube_002)
col_collection.objects.link(ob_cube_003)

# ---- scene / render settings (as saved in the file)
scene.frame_start = 0; scene.frame_end = 150; scene.frame_set(126)
scene.render.engine = 'BLENDER_EEVEE_NEXT'
scene.cycles.use_denoising = False
scene.cycles.samples = 128
scene.cycles.sampling_pattern = 'TABULATED_SOBOL'
scene.cycles.use_adaptive_sampling = False
scene.cycles.use_light_tree = False
scene.view_settings.view_transform = 'Filmic'
bpy.context.view_layer.update()

# ---- added for rendering (the .blend has no active camera and no usable light): camera, sun
cam_auto = bpy.data.cameras.new('AutoCamera')
cam_auto.lens = 50.0
cam_auto.sensor_width = 36.0
cam_auto.clip_end = 1000.0
ob_auto_camera = bpy.data.objects.new('AutoCamera', cam_auto)
scene.collection.objects.link(ob_auto_camera)
ob_auto_camera.location = (4.18434, -4.90492, 3.38409)
ob_auto_camera.rotation_euler = (1.09748, -7.21219e-08, 0.694738)
scene.camera = ob_auto_camera
light_auto_sun = bpy.data.lights.new('AutoSun', 'SUN')
light_auto_sun.energy = 3.0
light_auto_sun.angle = 0.0523599
ob_auto_sun = bpy.data.objects.new('AutoSun', light_auto_sun)
scene.collection.objects.link(ob_auto_sun)
ob_auto_sun.rotation_euler = (0.872665, 0.174533, 0.523599)
bpy.context.view_layer.update()
